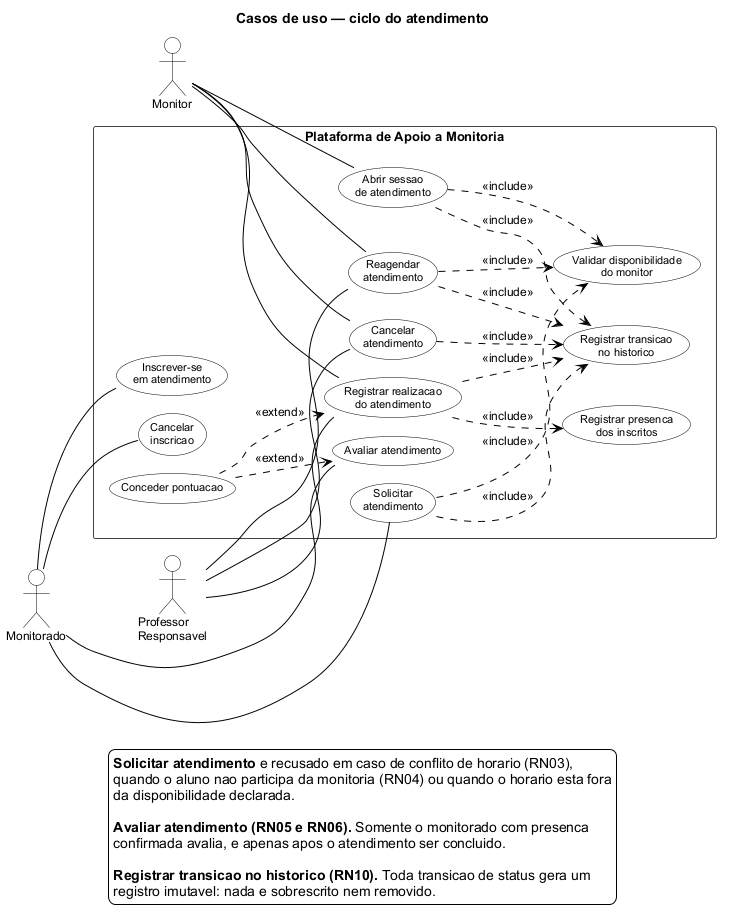

The diagram above was rendered by PlantUML. Its source (embedded in the PNG):
@startuml casos-de-uso-3-atendimento
!include estilo-uml.iuml
left to right direction

title Casos de uso — ciclo do atendimento

actor "Monitor" as Monitor
actor "Monitorado" as Monitorado
actor "Professor\nResponsavel" as Responsavel

rectangle "Plataforma de Apoio a Monitoria" {
  usecase "Abrir sessao\nde atendimento" as UC22
  usecase "Solicitar\natendimento" as UC23
  usecase "Inscrever-se\nem atendimento" as UC24
  usecase "Cancelar\ninscricao" as UC25
  usecase "Registrar realizacao\ndo atendimento" as UC26
  usecase "Reagendar\natendimento" as UC27
  usecase "Cancelar\natendimento" as UC28
  usecase "Avaliar atendimento" as UC29

  usecase "Validar disponibilidade\ndo monitor" as UC30
  usecase "Registrar transicao\nno historico" as UC31
  usecase "Registrar presenca\ndos inscritos" as UC32
  usecase "Conceder pontuacao" as UC33
}

Monitor -- UC22
Monitor -- UC26
Monitor -- UC27
Monitor -- UC28

Monitorado -- UC23
Monitorado -- UC24
Monitorado -- UC25
Monitorado -- UC29

Responsavel -- UC26
Responsavel -- UC27
Responsavel -- UC28

' <<include>>: o comportamento incluido SEMPRE ocorre; a seta parte do
' caso base para o caso incluido.
UC22 ..> UC30 : <<include>>
UC23 ..> UC30 : <<include>>
UC27 ..> UC30 : <<include>>

UC22 ..> UC31 : <<include>>
UC23 ..> UC31 : <<include>>
UC26 ..> UC31 : <<include>>
UC27 ..> UC31 : <<include>>
UC28 ..> UC31 : <<include>>

UC26 ..> UC32 : <<include>>

' <<extend>>: comportamento OPCIONAL; a seta parte do caso que estende
' para o caso base. A pontuacao e concedida por evento — o atendimento e
' a avaliacao permanecem validos se ela falhar.
UC33 ..> UC26 : <<extend>>
UC33 ..> UC29 : <<extend>>

legend bottom
  **Solicitar atendimento** e recusado em caso de conflito de horario (RN03),
  quando o aluno nao participa da monitoria (RN04) ou quando o horario esta fora
  da disponibilidade declarada.

  **Avaliar atendimento (RN05 e RN06).** Somente o monitorado com presenca
  confirmada avalia, e apenas apos o atendimento ser concluido.

  **Registrar transicao no historico (RN10).** Toda transicao de status gera um
  registro imutavel: nada e sobrescrito nem removido.
endlegend

@enduml